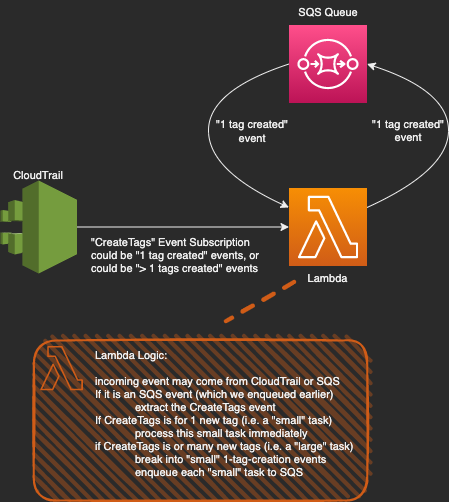

The diagram above was exported from draw.io. Its source (the exported page's mxGraphModel, read from the mxfile embedded in the PNG):
<mxGraphModel dx="1298" dy="2000" grid="1" gridSize="10" guides="1" tooltips="1" connect="1" arrows="1" fold="1" page="1" pageScale="1" pageWidth="850" pageHeight="1100" math="0" shadow="0">
  <root>
    <mxCell id="kGF_2Jz5XDwvApv_9W2L-0" />
    <mxCell id="kGF_2Jz5XDwvApv_9W2L-1" parent="kGF_2Jz5XDwvApv_9W2L-0" />
    <mxCell id="EYj_aVitLp150cxUGeiV-0" value="" style="endArrow=classic;html=1;entryX=0;entryY=0.5;entryDx=0;entryDy=0;entryPerimeter=0;" edge="1" parent="kGF_2Jz5XDwvApv_9W2L-1" source="EYj_aVitLp150cxUGeiV-11" target="EYj_aVitLp150cxUGeiV-15">
      <mxGeometry width="50" height="50" relative="1" as="geometry">
        <mxPoint x="130" y="-830" as="sourcePoint" />
        <mxPoint x="305" y="-830" as="targetPoint" />
      </mxGeometry>
    </mxCell>
    <mxCell id="EYj_aVitLp150cxUGeiV-2" value="" style="group" vertex="1" connectable="0" parent="kGF_2Jz5XDwvApv_9W2L-1">
      <mxGeometry x="318.5" y="-1060" width="78" height="102.5" as="geometry" />
    </mxCell>
    <mxCell id="EYj_aVitLp150cxUGeiV-3" value="" style="sketch=0;points=[[0,0,0],[0.25,0,0],[0.5,0,0],[0.75,0,0],[1,0,0],[0,1,0],[0.25,1,0],[0.5,1,0],[0.75,1,0],[1,1,0],[0,0.25,0],[0,0.5,0],[0,0.75,0],[1,0.25,0],[1,0.5,0],[1,0.75,0]];outlineConnect=0;fontColor=#232F3E;gradientColor=#FF4F8B;gradientDirection=north;fillColor=#BC1356;strokeColor=#ffffff;dashed=0;verticalLabelPosition=bottom;verticalAlign=top;align=center;html=1;fontSize=12;fontStyle=0;aspect=fixed;shape=mxgraph.aws4.resourceIcon;resIcon=mxgraph.aws4.sqs;" vertex="1" parent="EYj_aVitLp150cxUGeiV-2">
      <mxGeometry y="24.5" width="78" height="78" as="geometry" />
    </mxCell>
    <mxCell id="EYj_aVitLp150cxUGeiV-4" value="&lt;div style=&quot;font-size: 11px&quot;&gt;SQS Queue&lt;/div&gt;" style="rounded=0;whiteSpace=wrap;html=1;fillColor=none;strokeColor=none;" vertex="1" parent="EYj_aVitLp150cxUGeiV-2">
      <mxGeometry x="4" width="70" height="24.5" as="geometry" />
    </mxCell>
    <mxCell id="EYj_aVitLp150cxUGeiV-6" value="" style="curved=1;endArrow=classic;html=1;entryX=1;entryY=0.5;entryDx=0;entryDy=0;entryPerimeter=0;exitX=1;exitY=0.25;exitDx=0;exitDy=0;exitPerimeter=0;" edge="1" parent="kGF_2Jz5XDwvApv_9W2L-1" source="EYj_aVitLp150cxUGeiV-15" target="EYj_aVitLp150cxUGeiV-3">
      <mxGeometry x="980" y="-768" width="50" height="50" as="geometry">
        <mxPoint x="450" y="-830" as="sourcePoint" />
        <mxPoint x="510" y="-948" as="targetPoint" />
        <Array as="points">
          <mxPoint x="478" y="-890" />
          <mxPoint x="478" y="-970" />
        </Array>
      </mxGeometry>
    </mxCell>
    <mxCell id="EYj_aVitLp150cxUGeiV-7" value="" style="curved=1;endArrow=classic;html=1;entryX=0;entryY=0.25;entryDx=0;entryDy=0;entryPerimeter=0;exitX=0;exitY=0.5;exitDx=0;exitDy=0;exitPerimeter=0;" edge="1" parent="kGF_2Jz5XDwvApv_9W2L-1" source="EYj_aVitLp150cxUGeiV-3" target="EYj_aVitLp150cxUGeiV-15">
      <mxGeometry x="703.5" y="-807" width="50" height="50" as="geometry">
        <mxPoint x="120" y="-872.5" as="sourcePoint" />
        <mxPoint x="120" y="-1035.5" as="targetPoint" />
        <Array as="points">
          <mxPoint x="238" y="-970" />
          <mxPoint x="238" y="-890" />
        </Array>
      </mxGeometry>
    </mxCell>
    <mxCell id="EYj_aVitLp150cxUGeiV-8" value="&lt;div style=&quot;font-size: 11px&quot;&gt;&quot;1 tag created&quot;&lt;br&gt;event&lt;/div&gt;" style="rounded=0;whiteSpace=wrap;html=1;fillColor=none;strokeColor=none;" vertex="1" parent="kGF_2Jz5XDwvApv_9W2L-1">
      <mxGeometry x="398" y="-942.5" width="80" height="24.5" as="geometry" />
    </mxCell>
    <mxCell id="EYj_aVitLp150cxUGeiV-9" value="&lt;span style=&quot;font-size: 11px&quot;&gt;&quot;1 tag created&quot;&lt;/span&gt;&lt;br style=&quot;font-size: 11px&quot;&gt;&lt;span style=&quot;font-size: 11px&quot;&gt;event&lt;/span&gt;" style="rounded=0;whiteSpace=wrap;html=1;fillColor=none;strokeColor=none;" vertex="1" parent="kGF_2Jz5XDwvApv_9W2L-1">
      <mxGeometry x="239" y="-942.5" width="86" height="24.5" as="geometry" />
    </mxCell>
    <mxCell id="EYj_aVitLp150cxUGeiV-10" value="" style="group" vertex="1" connectable="0" parent="kGF_2Jz5XDwvApv_9W2L-1">
      <mxGeometry x="30" y="-897" width="76.5" height="110" as="geometry" />
    </mxCell>
    <mxCell id="EYj_aVitLp150cxUGeiV-11" value="" style="outlineConnect=0;dashed=0;verticalLabelPosition=bottom;verticalAlign=top;align=center;html=1;shape=mxgraph.aws3.cloudtrail;fillColor=#759C3E;gradientColor=none;" vertex="1" parent="EYj_aVitLp150cxUGeiV-10">
      <mxGeometry y="17" width="76.5" height="93" as="geometry" />
    </mxCell>
    <mxCell id="EYj_aVitLp150cxUGeiV-12" value="&lt;div style=&quot;font-size: 11px&quot;&gt;CloudTrail&lt;/div&gt;" style="rounded=0;whiteSpace=wrap;html=1;fillColor=none;strokeColor=none;" vertex="1" parent="EYj_aVitLp150cxUGeiV-10">
      <mxGeometry x="3.25" width="70" height="24.5" as="geometry" />
    </mxCell>
    <mxCell id="EYj_aVitLp150cxUGeiV-14" value="" style="group" vertex="1" connectable="0" parent="kGF_2Jz5XDwvApv_9W2L-1">
      <mxGeometry x="318.5" y="-872.5" width="78" height="102.5" as="geometry" />
    </mxCell>
    <mxCell id="EYj_aVitLp150cxUGeiV-15" value="" style="sketch=0;points=[[0,0,0],[0.25,0,0],[0.5,0,0],[0.75,0,0],[1,0,0],[0,1,0],[0.25,1,0],[0.5,1,0],[0.75,1,0],[1,1,0],[0,0.25,0],[0,0.5,0],[0,0.75,0],[1,0.25,0],[1,0.5,0],[1,0.75,0]];outlineConnect=0;fontColor=#232F3E;gradientColor=#F78E04;gradientDirection=north;fillColor=#D05C17;strokeColor=#ffffff;dashed=0;verticalLabelPosition=bottom;verticalAlign=top;align=center;html=1;fontSize=12;fontStyle=0;aspect=fixed;shape=mxgraph.aws4.resourceIcon;resIcon=mxgraph.aws4.lambda;" vertex="1" parent="EYj_aVitLp150cxUGeiV-14">
      <mxGeometry width="78" height="78" as="geometry" />
    </mxCell>
    <mxCell id="EYj_aVitLp150cxUGeiV-16" value="&lt;div style=&quot;font-size: 11px&quot;&gt;Lambda&lt;/div&gt;" style="rounded=0;whiteSpace=wrap;html=1;fillColor=none;strokeColor=none;" vertex="1" parent="EYj_aVitLp150cxUGeiV-14">
      <mxGeometry x="8.5" y="78" width="61" height="24.5" as="geometry" />
    </mxCell>
    <mxCell id="EYj_aVitLp150cxUGeiV-17" value="&lt;div style=&quot;font-size: 11px&quot;&gt;&lt;span&gt;&quot;CreateTags&quot; Event Subscription&lt;br&gt;could be &quot;1 tag created&quot; events, or&lt;br&gt;could be &quot;&amp;gt; 1 tags created&quot; events&lt;/span&gt;&lt;/div&gt;" style="rounded=0;whiteSpace=wrap;html=1;fillColor=none;strokeColor=none;align=left;" vertex="1" parent="kGF_2Jz5XDwvApv_9W2L-1">
      <mxGeometry x="118.5" y="-830" width="200" height="50" as="geometry" />
    </mxCell>
    <mxCell id="e_NZx9JqFUKnu-ZR8QR1-8" value="&lt;span&gt;&lt;br&gt;&lt;/span&gt;" style="rounded=1;whiteSpace=wrap;html=1;strokeWidth=2;fillWeight=4;hachureGap=8;hachureAngle=45;fillColor=#D05C1760;sketch=1;shadow=0;align=left;strokeColor=#D05C17;glass=0;" vertex="1" parent="kGF_2Jz5XDwvApv_9W2L-1">
      <mxGeometry x="63.35000000000002" y="-720" width="333.3304347826087" height="160" as="geometry" />
    </mxCell>
    <mxCell id="e_NZx9JqFUKnu-ZR8QR1-9" value="" style="sketch=0;points=[[0,0,0],[0.25,0,0],[0.5,0,0],[0.75,0,0],[1,0,0],[0,1,0],[0.25,1,0],[0.5,1,0],[0.75,1,0],[1,1,0],[0,0.25,0],[0,0.5,0],[0,0.75,0],[1,0.25,0],[1,0.5,0],[1,0.75,0]];outlineConnect=0;fontColor=#232F3E;gradientDirection=north;fillColor=#D05C1700;strokeColor=#D05C17;dashed=0;verticalLabelPosition=bottom;verticalAlign=top;align=center;html=1;fontSize=12;fontStyle=0;aspect=fixed;shape=mxgraph.aws4.resourceIcon;resIcon=mxgraph.aws4.lambda;shadow=0;" vertex="1" parent="kGF_2Jz5XDwvApv_9W2L-1">
      <mxGeometry x="63.35000000000002" y="-720" width="55.41587901701323" height="55.41587901701323" as="geometry" />
    </mxCell>
    <mxCell id="e_NZx9JqFUKnu-ZR8QR1-11" value="&lt;div style=&quot;font-size: 11px&quot;&gt;Lambda Logic:&lt;br&gt;&lt;br&gt;incoming event may come from CloudTrail or SQS&lt;br&gt;If it is an SQS event (which we enqueued earlier)&lt;/div&gt;&lt;blockquote style=&quot;margin: 0 0 0 40px ; border: none ; padding: 0px&quot;&gt;&lt;div style=&quot;font-size: 11px&quot;&gt;extract the CreateTags event&lt;/div&gt;&lt;/blockquote&gt;&lt;div style=&quot;font-size: 11px&quot;&gt;If CreateTags is for 1 new tag (i.e. a &quot;small&quot; task)&lt;br&gt;&lt;blockquote style=&quot;margin: 0px 0px 0px 40px ; border: none ; padding: 0px&quot;&gt;process this small task immediately&lt;/blockquote&gt;if CreateTags is or many new tags (i.e. a &quot;large&quot; task)&lt;br&gt;&lt;blockquote style=&quot;margin: 0px 0px 0px 40px ; border: none ; padding: 0px&quot;&gt;break into &quot;small&quot; 1-tag-creation events&lt;/blockquote&gt;&lt;blockquote style=&quot;margin: 0px 0px 0px 40px ; border: none ; padding: 0px&quot;&gt;enqueue each &quot;small&quot; task to SQS&lt;/blockquote&gt;&lt;br style=&quot;font-size: 12px&quot;&gt;&lt;/div&gt;" style="rounded=0;whiteSpace=wrap;html=1;fillColor=none;strokeColor=none;align=left;" vertex="1" parent="kGF_2Jz5XDwvApv_9W2L-1">
      <mxGeometry x="123.35000000000002" y="-705" width="270" height="130" as="geometry" />
    </mxCell>
    <mxCell id="e_NZx9JqFUKnu-ZR8QR1-13" value="" style="line;strokeWidth=4;html=1;perimeter=backbonePerimeter;points=[];outlineConnect=0;rounded=1;shadow=0;glass=0;sketch=1;fillColor=#D05C17;gradientColor=none;align=left;rotation=-210;strokeColor=#D05C17;dashed=1;" vertex="1" parent="kGF_2Jz5XDwvApv_9W2L-1">
      <mxGeometry x="250" y="-764" width="79.09" height="10" as="geometry" />
    </mxCell>
  </root>
</mxGraphModel>